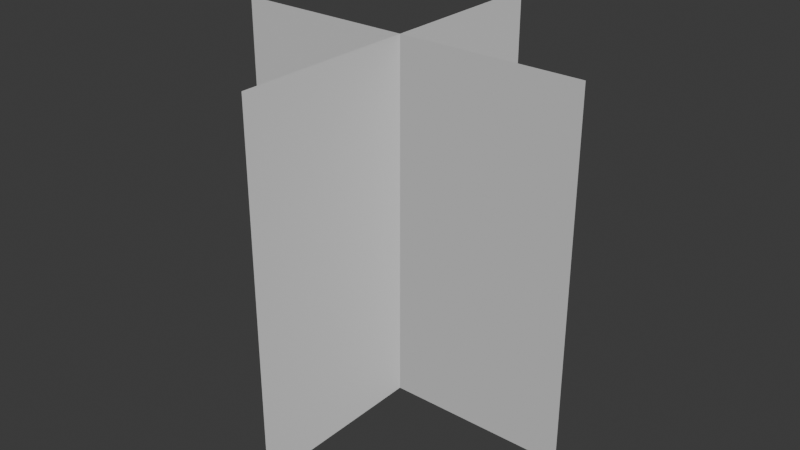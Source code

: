 # Source: GrassMesh.blend  (saved by Blender 4.2.66; exported with 4.5.12 LTS)
import bpy
from mathutils import Matrix  # noqa: F401  (used for matrix-valued properties, if any)

bpy.ops.wm.read_factory_settings(use_empty=True)
scene = bpy.context.scene
scene.name = 'Scene'

# ---- world
world_world = bpy.data.worlds.new('World'); scene.world = world_world
world_world.use_nodes = True; world_world.node_tree.nodes.clear()
_N = world_world.node_tree.nodes; _L = world_world.node_tree.links
n0 = _N.new('ShaderNodeOutputWorld'); n0.name = 'World Output'; n0.location = (300, 300)
n1 = _N.new('ShaderNodeBackground'); n1.name = 'Background'; n1.location = (10, 300)
n1.inputs[0].default_value = (0.05088, 0.05088, 0.05088, 1.0)
_L.new(n1.outputs[0], n0.inputs[0])
n0.is_active_output = True
world_world.color = (0.05088, 0.05088, 0.05088)
world_world.sun_shadow_jitter_overblur = 0.0

# ---- meshes
me_plane_001 = bpy.data.meshes.new('Plane.001')
me_plane_001.from_pydata([(-0.0625, 0.0, -2.732e-09), (0.0625, 0.0, -2.732e-09), (-0.0625, 0.125, -2.732e-09), (0.0625, 0.125, -2.732e-09), (5.464e-09, 0.0, -0.0625), (-1.323e-23, 3.725e-09, 0.0625), (-1.323e-23, 0.125, -0.0625), (-5.464e-09, 0.125, 0.0625)], [], [(0, 1, 3, 2), (4, 5, 7, 6)])
_uv = me_plane_001.uv_layers.new(name='UVMap')
_uv.uv.foreach_set('vector', [0.0, 0.0, 1.0, 0.0, 1.0, 1.0, 0.0, 1.0, 0.0, 0.0, 1.0, 0.0, 1.0, 1.0, 0.0, 1.0])
me_plane_001.update()
me_plane_001.normals_split_custom_set([tuple(v) for v in zip(*[iter([0.0, 0.0, 1.0, 0.0, 0.0, 1.0, 0.0, 0.0, 1.0, 0.0, 0.0, 1.0, -5.564e-08, 2.98e-08, 1.0, -5.564e-08, 4.803e-05, 1.0, -5.563e-08, -4.777e-05, 1.0, -5.564e-08, 4.371e-08, 1.0])] * 3)])

# ---- objects
ob_grass_plane = bpy.data.objects.new('Grass plane', me_plane_001)

# ---- transforms, parenting, visibility, modifiers, constraints
ob_grass_plane.location = (0.0, 0.0, 0.0)
ob_grass_plane.rotation_euler = (1.571, -0.0, 1.571)

# ---- collection membership
scene.collection.objects.link(ob_grass_plane)

# ---- scene / render settings (as saved in the file)
scene.frame_start = 1; scene.frame_end = 250; scene.frame_set(1)
scene.render.engine = 'BLENDER_EEVEE_NEXT'
bpy.context.view_layer.update()

# ---- added for rendering (the .blend has no active camera and no usable light): camera, sun
cam_auto = bpy.data.cameras.new('AutoCamera')
cam_auto.lens = 50.0
cam_auto.sensor_width = 36.0
cam_auto.clip_end = 1000.0
ob_auto_camera = bpy.data.objects.new('AutoCamera', cam_auto)
scene.collection.objects.link(ob_auto_camera)
ob_auto_camera.location = (0.200317, -0.24038, 0.222754)
ob_auto_camera.rotation_euler = (1.09748, -7.21219e-08, 0.694738)
scene.camera = ob_auto_camera
light_auto_sun = bpy.data.lights.new('AutoSun', 'SUN')
light_auto_sun.energy = 3.0
light_auto_sun.angle = 0.0523599
ob_auto_sun = bpy.data.objects.new('AutoSun', light_auto_sun)
scene.collection.objects.link(ob_auto_sun)
ob_auto_sun.rotation_euler = (0.872665, 0.174533, 0.523599)
bpy.context.view_layer.update()
